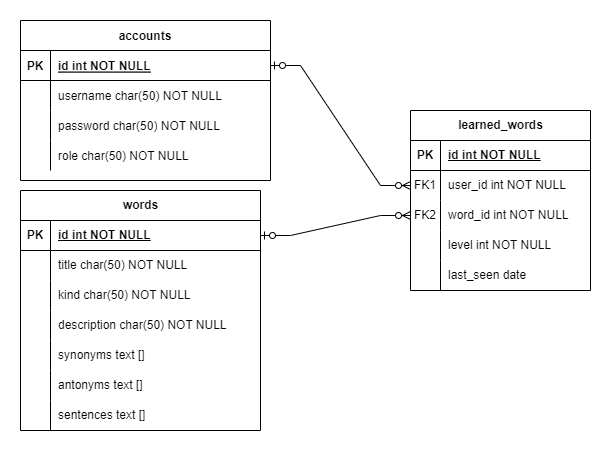

The diagram above was exported from draw.io. Its source (the exported page's mxGraphModel, read from the mxfile embedded in the PNG):
<mxGraphModel dx="1050" dy="541" grid="1" gridSize="10" guides="1" tooltips="1" connect="1" arrows="1" fold="1" page="1" pageScale="1" pageWidth="850" pageHeight="1100" math="0" shadow="0" extFonts="Permanent Marker^https://fonts.googleapis.com/css?family=Permanent+Marker">
  <root>
    <mxCell id="0" />
    <mxCell id="1" parent="0" />
    <mxCell id="C-vyLk0tnHw3VtMMgP7b-23" value="accounts" style="shape=table;startSize=30;container=1;collapsible=1;childLayout=tableLayout;fixedRows=1;rowLines=0;fontStyle=1;align=center;resizeLast=1;" parent="1" vertex="1">
      <mxGeometry x="40" y="30" width="250" height="160" as="geometry" />
    </mxCell>
    <mxCell id="C-vyLk0tnHw3VtMMgP7b-24" value="" style="shape=partialRectangle;collapsible=0;dropTarget=0;pointerEvents=0;fillColor=none;points=[[0,0.5],[1,0.5]];portConstraint=eastwest;top=0;left=0;right=0;bottom=1;" parent="C-vyLk0tnHw3VtMMgP7b-23" vertex="1">
      <mxGeometry y="30" width="250" height="30" as="geometry" />
    </mxCell>
    <mxCell id="C-vyLk0tnHw3VtMMgP7b-25" value="PK" style="shape=partialRectangle;overflow=hidden;connectable=0;fillColor=none;top=0;left=0;bottom=0;right=0;fontStyle=1;" parent="C-vyLk0tnHw3VtMMgP7b-24" vertex="1">
      <mxGeometry width="30" height="30" as="geometry">
        <mxRectangle width="30" height="30" as="alternateBounds" />
      </mxGeometry>
    </mxCell>
    <mxCell id="C-vyLk0tnHw3VtMMgP7b-26" value="id int NOT NULL " style="shape=partialRectangle;overflow=hidden;connectable=0;fillColor=none;top=0;left=0;bottom=0;right=0;align=left;spacingLeft=6;fontStyle=5;" parent="C-vyLk0tnHw3VtMMgP7b-24" vertex="1">
      <mxGeometry x="30" width="220" height="30" as="geometry">
        <mxRectangle width="220" height="30" as="alternateBounds" />
      </mxGeometry>
    </mxCell>
    <mxCell id="C-vyLk0tnHw3VtMMgP7b-27" value="" style="shape=partialRectangle;collapsible=0;dropTarget=0;pointerEvents=0;fillColor=none;points=[[0,0.5],[1,0.5]];portConstraint=eastwest;top=0;left=0;right=0;bottom=0;" parent="C-vyLk0tnHw3VtMMgP7b-23" vertex="1">
      <mxGeometry y="60" width="250" height="30" as="geometry" />
    </mxCell>
    <mxCell id="C-vyLk0tnHw3VtMMgP7b-28" value="" style="shape=partialRectangle;overflow=hidden;connectable=0;fillColor=none;top=0;left=0;bottom=0;right=0;" parent="C-vyLk0tnHw3VtMMgP7b-27" vertex="1">
      <mxGeometry width="30" height="30" as="geometry">
        <mxRectangle width="30" height="30" as="alternateBounds" />
      </mxGeometry>
    </mxCell>
    <mxCell id="C-vyLk0tnHw3VtMMgP7b-29" value="username char(50) NOT NULL" style="shape=partialRectangle;overflow=hidden;connectable=0;fillColor=none;top=0;left=0;bottom=0;right=0;align=left;spacingLeft=6;" parent="C-vyLk0tnHw3VtMMgP7b-27" vertex="1">
      <mxGeometry x="30" width="220" height="30" as="geometry">
        <mxRectangle width="220" height="30" as="alternateBounds" />
      </mxGeometry>
    </mxCell>
    <mxCell id="bbLL9dd2MXDKe2zhvvCJ-1" style="shape=partialRectangle;collapsible=0;dropTarget=0;pointerEvents=0;fillColor=none;points=[[0,0.5],[1,0.5]];portConstraint=eastwest;top=0;left=0;right=0;bottom=0;" parent="C-vyLk0tnHw3VtMMgP7b-23" vertex="1">
      <mxGeometry y="90" width="250" height="30" as="geometry" />
    </mxCell>
    <mxCell id="bbLL9dd2MXDKe2zhvvCJ-2" style="shape=partialRectangle;overflow=hidden;connectable=0;fillColor=none;top=0;left=0;bottom=0;right=0;" parent="bbLL9dd2MXDKe2zhvvCJ-1" vertex="1">
      <mxGeometry width="30" height="30" as="geometry">
        <mxRectangle width="30" height="30" as="alternateBounds" />
      </mxGeometry>
    </mxCell>
    <mxCell id="bbLL9dd2MXDKe2zhvvCJ-3" value="password char(50) NOT NULL" style="shape=partialRectangle;overflow=hidden;connectable=0;fillColor=none;top=0;left=0;bottom=0;right=0;align=left;spacingLeft=6;" parent="bbLL9dd2MXDKe2zhvvCJ-1" vertex="1">
      <mxGeometry x="30" width="220" height="30" as="geometry">
        <mxRectangle width="220" height="30" as="alternateBounds" />
      </mxGeometry>
    </mxCell>
    <mxCell id="cD78G5EJK4s0J4fyLWDB-14" style="shape=partialRectangle;collapsible=0;dropTarget=0;pointerEvents=0;fillColor=none;points=[[0,0.5],[1,0.5]];portConstraint=eastwest;top=0;left=0;right=0;bottom=0;" vertex="1" parent="C-vyLk0tnHw3VtMMgP7b-23">
      <mxGeometry y="120" width="250" height="30" as="geometry" />
    </mxCell>
    <mxCell id="cD78G5EJK4s0J4fyLWDB-15" style="shape=partialRectangle;overflow=hidden;connectable=0;fillColor=none;top=0;left=0;bottom=0;right=0;" vertex="1" parent="cD78G5EJK4s0J4fyLWDB-14">
      <mxGeometry width="30" height="30" as="geometry">
        <mxRectangle width="30" height="30" as="alternateBounds" />
      </mxGeometry>
    </mxCell>
    <mxCell id="cD78G5EJK4s0J4fyLWDB-16" value="role char(50) NOT NULL" style="shape=partialRectangle;overflow=hidden;connectable=0;fillColor=none;top=0;left=0;bottom=0;right=0;align=left;spacingLeft=6;" vertex="1" parent="cD78G5EJK4s0J4fyLWDB-14">
      <mxGeometry x="30" width="220" height="30" as="geometry">
        <mxRectangle width="220" height="30" as="alternateBounds" />
      </mxGeometry>
    </mxCell>
    <mxCell id="bbLL9dd2MXDKe2zhvvCJ-4" value="words" style="shape=table;startSize=30;container=1;collapsible=1;childLayout=tableLayout;fixedRows=1;rowLines=0;fontStyle=1;align=center;resizeLast=1;html=1;" parent="1" vertex="1">
      <mxGeometry x="40" y="200" width="240" height="240" as="geometry" />
    </mxCell>
    <mxCell id="bbLL9dd2MXDKe2zhvvCJ-5" value="" style="shape=tableRow;horizontal=0;startSize=0;swimlaneHead=0;swimlaneBody=0;fillColor=none;collapsible=0;dropTarget=0;points=[[0,0.5],[1,0.5]];portConstraint=eastwest;top=0;left=0;right=0;bottom=1;" parent="bbLL9dd2MXDKe2zhvvCJ-4" vertex="1">
      <mxGeometry y="30" width="240" height="30" as="geometry" />
    </mxCell>
    <mxCell id="bbLL9dd2MXDKe2zhvvCJ-6" value="PK" style="shape=partialRectangle;connectable=0;fillColor=none;top=0;left=0;bottom=0;right=0;fontStyle=1;overflow=hidden;whiteSpace=wrap;html=1;" parent="bbLL9dd2MXDKe2zhvvCJ-5" vertex="1">
      <mxGeometry width="30" height="30" as="geometry">
        <mxRectangle width="30" height="30" as="alternateBounds" />
      </mxGeometry>
    </mxCell>
    <mxCell id="bbLL9dd2MXDKe2zhvvCJ-7" value="id int NOT NULL" style="shape=partialRectangle;connectable=0;fillColor=none;top=0;left=0;bottom=0;right=0;align=left;spacingLeft=6;fontStyle=5;overflow=hidden;whiteSpace=wrap;html=1;" parent="bbLL9dd2MXDKe2zhvvCJ-5" vertex="1">
      <mxGeometry x="30" width="210" height="30" as="geometry">
        <mxRectangle width="210" height="30" as="alternateBounds" />
      </mxGeometry>
    </mxCell>
    <mxCell id="bbLL9dd2MXDKe2zhvvCJ-8" value="" style="shape=tableRow;horizontal=0;startSize=0;swimlaneHead=0;swimlaneBody=0;fillColor=none;collapsible=0;dropTarget=0;points=[[0,0.5],[1,0.5]];portConstraint=eastwest;top=0;left=0;right=0;bottom=0;" parent="bbLL9dd2MXDKe2zhvvCJ-4" vertex="1">
      <mxGeometry y="60" width="240" height="30" as="geometry" />
    </mxCell>
    <mxCell id="bbLL9dd2MXDKe2zhvvCJ-9" value="" style="shape=partialRectangle;connectable=0;fillColor=none;top=0;left=0;bottom=0;right=0;editable=1;overflow=hidden;whiteSpace=wrap;html=1;" parent="bbLL9dd2MXDKe2zhvvCJ-8" vertex="1">
      <mxGeometry width="30" height="30" as="geometry">
        <mxRectangle width="30" height="30" as="alternateBounds" />
      </mxGeometry>
    </mxCell>
    <mxCell id="bbLL9dd2MXDKe2zhvvCJ-10" value="title char(50) NOT NULL" style="shape=partialRectangle;connectable=0;fillColor=none;top=0;left=0;bottom=0;right=0;align=left;spacingLeft=6;overflow=hidden;whiteSpace=wrap;html=1;" parent="bbLL9dd2MXDKe2zhvvCJ-8" vertex="1">
      <mxGeometry x="30" width="210" height="30" as="geometry">
        <mxRectangle width="210" height="30" as="alternateBounds" />
      </mxGeometry>
    </mxCell>
    <mxCell id="bbLL9dd2MXDKe2zhvvCJ-11" value="" style="shape=tableRow;horizontal=0;startSize=0;swimlaneHead=0;swimlaneBody=0;fillColor=none;collapsible=0;dropTarget=0;points=[[0,0.5],[1,0.5]];portConstraint=eastwest;top=0;left=0;right=0;bottom=0;" parent="bbLL9dd2MXDKe2zhvvCJ-4" vertex="1">
      <mxGeometry y="90" width="240" height="30" as="geometry" />
    </mxCell>
    <mxCell id="bbLL9dd2MXDKe2zhvvCJ-12" value="" style="shape=partialRectangle;connectable=0;fillColor=none;top=0;left=0;bottom=0;right=0;editable=1;overflow=hidden;whiteSpace=wrap;html=1;" parent="bbLL9dd2MXDKe2zhvvCJ-11" vertex="1">
      <mxGeometry width="30" height="30" as="geometry">
        <mxRectangle width="30" height="30" as="alternateBounds" />
      </mxGeometry>
    </mxCell>
    <mxCell id="bbLL9dd2MXDKe2zhvvCJ-13" value="kind char(50) NOT NULL" style="shape=partialRectangle;connectable=0;fillColor=none;top=0;left=0;bottom=0;right=0;align=left;spacingLeft=6;overflow=hidden;whiteSpace=wrap;html=1;" parent="bbLL9dd2MXDKe2zhvvCJ-11" vertex="1">
      <mxGeometry x="30" width="210" height="30" as="geometry">
        <mxRectangle width="210" height="30" as="alternateBounds" />
      </mxGeometry>
    </mxCell>
    <mxCell id="bbLL9dd2MXDKe2zhvvCJ-14" value="" style="shape=tableRow;horizontal=0;startSize=0;swimlaneHead=0;swimlaneBody=0;fillColor=none;collapsible=0;dropTarget=0;points=[[0,0.5],[1,0.5]];portConstraint=eastwest;top=0;left=0;right=0;bottom=0;" parent="bbLL9dd2MXDKe2zhvvCJ-4" vertex="1">
      <mxGeometry y="120" width="240" height="30" as="geometry" />
    </mxCell>
    <mxCell id="bbLL9dd2MXDKe2zhvvCJ-15" value="" style="shape=partialRectangle;connectable=0;fillColor=none;top=0;left=0;bottom=0;right=0;editable=1;overflow=hidden;whiteSpace=wrap;html=1;" parent="bbLL9dd2MXDKe2zhvvCJ-14" vertex="1">
      <mxGeometry width="30" height="30" as="geometry">
        <mxRectangle width="30" height="30" as="alternateBounds" />
      </mxGeometry>
    </mxCell>
    <mxCell id="bbLL9dd2MXDKe2zhvvCJ-16" value="description char(50) NOT NULL" style="shape=partialRectangle;connectable=0;fillColor=none;top=0;left=0;bottom=0;right=0;align=left;spacingLeft=6;overflow=hidden;whiteSpace=wrap;html=1;" parent="bbLL9dd2MXDKe2zhvvCJ-14" vertex="1">
      <mxGeometry x="30" width="210" height="30" as="geometry">
        <mxRectangle width="210" height="30" as="alternateBounds" />
      </mxGeometry>
    </mxCell>
    <mxCell id="bbLL9dd2MXDKe2zhvvCJ-23" style="shape=tableRow;horizontal=0;startSize=0;swimlaneHead=0;swimlaneBody=0;fillColor=none;collapsible=0;dropTarget=0;points=[[0,0.5],[1,0.5]];portConstraint=eastwest;top=0;left=0;right=0;bottom=0;" parent="bbLL9dd2MXDKe2zhvvCJ-4" vertex="1">
      <mxGeometry y="150" width="240" height="30" as="geometry" />
    </mxCell>
    <mxCell id="bbLL9dd2MXDKe2zhvvCJ-24" style="shape=partialRectangle;connectable=0;fillColor=none;top=0;left=0;bottom=0;right=0;editable=1;overflow=hidden;whiteSpace=wrap;html=1;" parent="bbLL9dd2MXDKe2zhvvCJ-23" vertex="1">
      <mxGeometry width="30" height="30" as="geometry">
        <mxRectangle width="30" height="30" as="alternateBounds" />
      </mxGeometry>
    </mxCell>
    <mxCell id="bbLL9dd2MXDKe2zhvvCJ-25" value="synonyms text []" style="shape=partialRectangle;connectable=0;fillColor=none;top=0;left=0;bottom=0;right=0;align=left;spacingLeft=6;overflow=hidden;whiteSpace=wrap;html=1;" parent="bbLL9dd2MXDKe2zhvvCJ-23" vertex="1">
      <mxGeometry x="30" width="210" height="30" as="geometry">
        <mxRectangle width="210" height="30" as="alternateBounds" />
      </mxGeometry>
    </mxCell>
    <mxCell id="bbLL9dd2MXDKe2zhvvCJ-20" style="shape=tableRow;horizontal=0;startSize=0;swimlaneHead=0;swimlaneBody=0;fillColor=none;collapsible=0;dropTarget=0;points=[[0,0.5],[1,0.5]];portConstraint=eastwest;top=0;left=0;right=0;bottom=0;" parent="bbLL9dd2MXDKe2zhvvCJ-4" vertex="1">
      <mxGeometry y="180" width="240" height="30" as="geometry" />
    </mxCell>
    <mxCell id="bbLL9dd2MXDKe2zhvvCJ-21" style="shape=partialRectangle;connectable=0;fillColor=none;top=0;left=0;bottom=0;right=0;editable=1;overflow=hidden;whiteSpace=wrap;html=1;" parent="bbLL9dd2MXDKe2zhvvCJ-20" vertex="1">
      <mxGeometry width="30" height="30" as="geometry">
        <mxRectangle width="30" height="30" as="alternateBounds" />
      </mxGeometry>
    </mxCell>
    <mxCell id="bbLL9dd2MXDKe2zhvvCJ-22" value="antonyms text []" style="shape=partialRectangle;connectable=0;fillColor=none;top=0;left=0;bottom=0;right=0;align=left;spacingLeft=6;overflow=hidden;whiteSpace=wrap;html=1;" parent="bbLL9dd2MXDKe2zhvvCJ-20" vertex="1">
      <mxGeometry x="30" width="210" height="30" as="geometry">
        <mxRectangle width="210" height="30" as="alternateBounds" />
      </mxGeometry>
    </mxCell>
    <mxCell id="bbLL9dd2MXDKe2zhvvCJ-17" style="shape=tableRow;horizontal=0;startSize=0;swimlaneHead=0;swimlaneBody=0;fillColor=none;collapsible=0;dropTarget=0;points=[[0,0.5],[1,0.5]];portConstraint=eastwest;top=0;left=0;right=0;bottom=0;" parent="bbLL9dd2MXDKe2zhvvCJ-4" vertex="1">
      <mxGeometry y="210" width="240" height="30" as="geometry" />
    </mxCell>
    <mxCell id="bbLL9dd2MXDKe2zhvvCJ-18" style="shape=partialRectangle;connectable=0;fillColor=none;top=0;left=0;bottom=0;right=0;editable=1;overflow=hidden;whiteSpace=wrap;html=1;" parent="bbLL9dd2MXDKe2zhvvCJ-17" vertex="1">
      <mxGeometry width="30" height="30" as="geometry">
        <mxRectangle width="30" height="30" as="alternateBounds" />
      </mxGeometry>
    </mxCell>
    <mxCell id="bbLL9dd2MXDKe2zhvvCJ-19" value="sentences text []" style="shape=partialRectangle;connectable=0;fillColor=none;top=0;left=0;bottom=0;right=0;align=left;spacingLeft=6;overflow=hidden;whiteSpace=wrap;html=1;" parent="bbLL9dd2MXDKe2zhvvCJ-17" vertex="1">
      <mxGeometry x="30" width="210" height="30" as="geometry">
        <mxRectangle width="210" height="30" as="alternateBounds" />
      </mxGeometry>
    </mxCell>
    <mxCell id="bbLL9dd2MXDKe2zhvvCJ-26" value="learned_words" style="shape=table;startSize=30;container=1;collapsible=1;childLayout=tableLayout;fixedRows=1;rowLines=0;fontStyle=1;align=center;resizeLast=1;html=1;" parent="1" vertex="1">
      <mxGeometry x="430" y="120" width="180" height="180" as="geometry" />
    </mxCell>
    <mxCell id="bbLL9dd2MXDKe2zhvvCJ-27" value="" style="shape=tableRow;horizontal=0;startSize=0;swimlaneHead=0;swimlaneBody=0;fillColor=none;collapsible=0;dropTarget=0;points=[[0,0.5],[1,0.5]];portConstraint=eastwest;top=0;left=0;right=0;bottom=1;" parent="bbLL9dd2MXDKe2zhvvCJ-26" vertex="1">
      <mxGeometry y="30" width="180" height="30" as="geometry" />
    </mxCell>
    <mxCell id="bbLL9dd2MXDKe2zhvvCJ-28" value="PK" style="shape=partialRectangle;connectable=0;fillColor=none;top=0;left=0;bottom=0;right=0;fontStyle=1;overflow=hidden;whiteSpace=wrap;html=1;" parent="bbLL9dd2MXDKe2zhvvCJ-27" vertex="1">
      <mxGeometry width="30" height="30" as="geometry">
        <mxRectangle width="30" height="30" as="alternateBounds" />
      </mxGeometry>
    </mxCell>
    <mxCell id="bbLL9dd2MXDKe2zhvvCJ-29" value="id int NOT NULL" style="shape=partialRectangle;connectable=0;fillColor=none;top=0;left=0;bottom=0;right=0;align=left;spacingLeft=6;fontStyle=5;overflow=hidden;whiteSpace=wrap;html=1;" parent="bbLL9dd2MXDKe2zhvvCJ-27" vertex="1">
      <mxGeometry x="30" width="150" height="30" as="geometry">
        <mxRectangle width="150" height="30" as="alternateBounds" />
      </mxGeometry>
    </mxCell>
    <mxCell id="bbLL9dd2MXDKe2zhvvCJ-30" value="" style="shape=tableRow;horizontal=0;startSize=0;swimlaneHead=0;swimlaneBody=0;fillColor=none;collapsible=0;dropTarget=0;points=[[0,0.5],[1,0.5]];portConstraint=eastwest;top=0;left=0;right=0;bottom=0;" parent="bbLL9dd2MXDKe2zhvvCJ-26" vertex="1">
      <mxGeometry y="60" width="180" height="30" as="geometry" />
    </mxCell>
    <mxCell id="bbLL9dd2MXDKe2zhvvCJ-31" value="FK1" style="shape=partialRectangle;connectable=0;fillColor=none;top=0;left=0;bottom=0;right=0;editable=1;overflow=hidden;whiteSpace=wrap;html=1;" parent="bbLL9dd2MXDKe2zhvvCJ-30" vertex="1">
      <mxGeometry width="30" height="30" as="geometry">
        <mxRectangle width="30" height="30" as="alternateBounds" />
      </mxGeometry>
    </mxCell>
    <mxCell id="bbLL9dd2MXDKe2zhvvCJ-32" value="user_id int NOT NULL" style="shape=partialRectangle;connectable=0;fillColor=none;top=0;left=0;bottom=0;right=0;align=left;spacingLeft=6;overflow=hidden;whiteSpace=wrap;html=1;" parent="bbLL9dd2MXDKe2zhvvCJ-30" vertex="1">
      <mxGeometry x="30" width="150" height="30" as="geometry">
        <mxRectangle width="150" height="30" as="alternateBounds" />
      </mxGeometry>
    </mxCell>
    <mxCell id="bbLL9dd2MXDKe2zhvvCJ-33" value="" style="shape=tableRow;horizontal=0;startSize=0;swimlaneHead=0;swimlaneBody=0;fillColor=none;collapsible=0;dropTarget=0;points=[[0,0.5],[1,0.5]];portConstraint=eastwest;top=0;left=0;right=0;bottom=0;" parent="bbLL9dd2MXDKe2zhvvCJ-26" vertex="1">
      <mxGeometry y="90" width="180" height="30" as="geometry" />
    </mxCell>
    <mxCell id="bbLL9dd2MXDKe2zhvvCJ-34" value="FK2" style="shape=partialRectangle;connectable=0;fillColor=none;top=0;left=0;bottom=0;right=0;editable=1;overflow=hidden;whiteSpace=wrap;html=1;" parent="bbLL9dd2MXDKe2zhvvCJ-33" vertex="1">
      <mxGeometry width="30" height="30" as="geometry">
        <mxRectangle width="30" height="30" as="alternateBounds" />
      </mxGeometry>
    </mxCell>
    <mxCell id="bbLL9dd2MXDKe2zhvvCJ-35" value="word_id int NOT NULL" style="shape=partialRectangle;connectable=0;fillColor=none;top=0;left=0;bottom=0;right=0;align=left;spacingLeft=6;overflow=hidden;whiteSpace=wrap;html=1;" parent="bbLL9dd2MXDKe2zhvvCJ-33" vertex="1">
      <mxGeometry x="30" width="150" height="30" as="geometry">
        <mxRectangle width="150" height="30" as="alternateBounds" />
      </mxGeometry>
    </mxCell>
    <mxCell id="bbLL9dd2MXDKe2zhvvCJ-36" value="" style="shape=tableRow;horizontal=0;startSize=0;swimlaneHead=0;swimlaneBody=0;fillColor=none;collapsible=0;dropTarget=0;points=[[0,0.5],[1,0.5]];portConstraint=eastwest;top=0;left=0;right=0;bottom=0;" parent="bbLL9dd2MXDKe2zhvvCJ-26" vertex="1">
      <mxGeometry y="120" width="180" height="30" as="geometry" />
    </mxCell>
    <mxCell id="bbLL9dd2MXDKe2zhvvCJ-37" value="" style="shape=partialRectangle;connectable=0;fillColor=none;top=0;left=0;bottom=0;right=0;editable=1;overflow=hidden;whiteSpace=wrap;html=1;" parent="bbLL9dd2MXDKe2zhvvCJ-36" vertex="1">
      <mxGeometry width="30" height="30" as="geometry">
        <mxRectangle width="30" height="30" as="alternateBounds" />
      </mxGeometry>
    </mxCell>
    <mxCell id="bbLL9dd2MXDKe2zhvvCJ-38" value="level int NOT NULL" style="shape=partialRectangle;connectable=0;fillColor=none;top=0;left=0;bottom=0;right=0;align=left;spacingLeft=6;overflow=hidden;whiteSpace=wrap;html=1;" parent="bbLL9dd2MXDKe2zhvvCJ-36" vertex="1">
      <mxGeometry x="30" width="150" height="30" as="geometry">
        <mxRectangle width="150" height="30" as="alternateBounds" />
      </mxGeometry>
    </mxCell>
    <mxCell id="bbLL9dd2MXDKe2zhvvCJ-41" style="shape=tableRow;horizontal=0;startSize=0;swimlaneHead=0;swimlaneBody=0;fillColor=none;collapsible=0;dropTarget=0;points=[[0,0.5],[1,0.5]];portConstraint=eastwest;top=0;left=0;right=0;bottom=0;" parent="bbLL9dd2MXDKe2zhvvCJ-26" vertex="1">
      <mxGeometry y="150" width="180" height="30" as="geometry" />
    </mxCell>
    <mxCell id="bbLL9dd2MXDKe2zhvvCJ-42" style="shape=partialRectangle;connectable=0;fillColor=none;top=0;left=0;bottom=0;right=0;editable=1;overflow=hidden;whiteSpace=wrap;html=1;" parent="bbLL9dd2MXDKe2zhvvCJ-41" vertex="1">
      <mxGeometry width="30" height="30" as="geometry">
        <mxRectangle width="30" height="30" as="alternateBounds" />
      </mxGeometry>
    </mxCell>
    <mxCell id="bbLL9dd2MXDKe2zhvvCJ-43" value="last_seen date" style="shape=partialRectangle;connectable=0;fillColor=none;top=0;left=0;bottom=0;right=0;align=left;spacingLeft=6;overflow=hidden;whiteSpace=wrap;html=1;" parent="bbLL9dd2MXDKe2zhvvCJ-41" vertex="1">
      <mxGeometry x="30" width="150" height="30" as="geometry">
        <mxRectangle width="150" height="30" as="alternateBounds" />
      </mxGeometry>
    </mxCell>
    <mxCell id="bbLL9dd2MXDKe2zhvvCJ-39" value="" style="edgeStyle=entityRelationEdgeStyle;fontSize=12;html=1;endArrow=ERzeroToMany;startArrow=ERzeroToOne;rounded=0;" parent="1" source="C-vyLk0tnHw3VtMMgP7b-24" target="bbLL9dd2MXDKe2zhvvCJ-30" edge="1">
      <mxGeometry width="100" height="100" relative="1" as="geometry">
        <mxPoint x="370" y="220" as="sourcePoint" />
        <mxPoint x="470" y="120" as="targetPoint" />
      </mxGeometry>
    </mxCell>
    <mxCell id="bbLL9dd2MXDKe2zhvvCJ-40" value="" style="edgeStyle=entityRelationEdgeStyle;fontSize=12;html=1;endArrow=ERzeroToMany;startArrow=ERzeroToOne;rounded=0;" parent="1" source="bbLL9dd2MXDKe2zhvvCJ-5" target="bbLL9dd2MXDKe2zhvvCJ-33" edge="1">
      <mxGeometry width="100" height="100" relative="1" as="geometry">
        <mxPoint x="370" y="220" as="sourcePoint" />
        <mxPoint x="470" y="120" as="targetPoint" />
      </mxGeometry>
    </mxCell>
  </root>
</mxGraphModel>